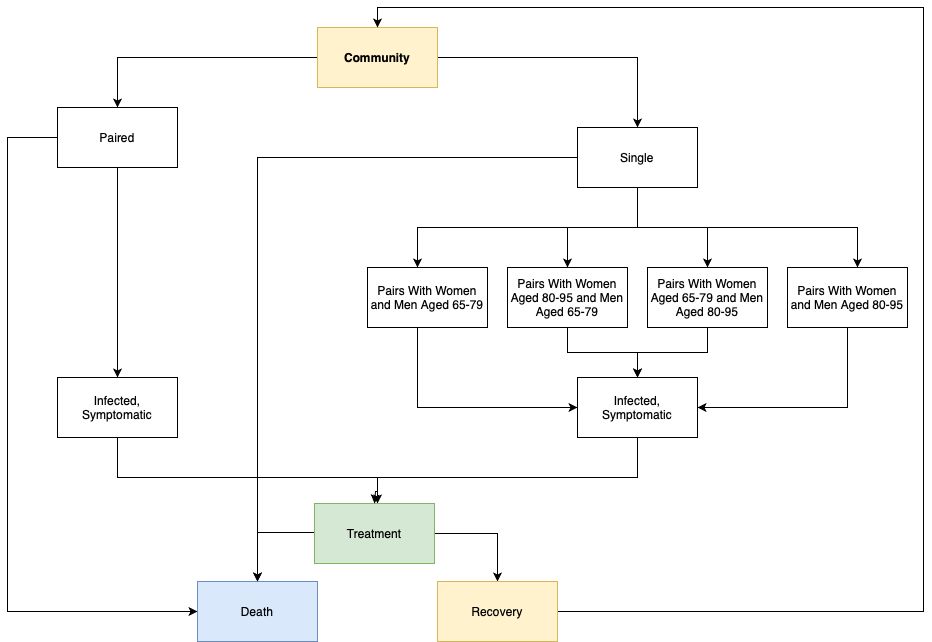

The diagram above was exported from draw.io. Its source (the exported page's mxGraphModel, read from the mxfile embedded in the PNG):
<mxGraphModel dx="1616" dy="559" grid="0" gridSize="10" guides="1" tooltips="1" connect="1" arrows="1" fold="1" page="1" pageScale="1" pageWidth="850" pageHeight="1100" math="0" shadow="0">
  <root>
    <mxCell id="0" />
    <mxCell id="1" parent="0" />
    <mxCell id="j5nKKLK4SG5Tgm4mU34I-4" value="" style="edgeStyle=orthogonalEdgeStyle;rounded=0;orthogonalLoop=1;jettySize=auto;html=1;" parent="1" source="j5nKKLK4SG5Tgm4mU34I-1" target="j5nKKLK4SG5Tgm4mU34I-3" edge="1">
      <mxGeometry relative="1" as="geometry" />
    </mxCell>
    <mxCell id="j5nKKLK4SG5Tgm4mU34I-6" value="" style="edgeStyle=orthogonalEdgeStyle;rounded=0;orthogonalLoop=1;jettySize=auto;html=1;" parent="1" source="j5nKKLK4SG5Tgm4mU34I-1" target="j5nKKLK4SG5Tgm4mU34I-5" edge="1">
      <mxGeometry relative="1" as="geometry" />
    </mxCell>
    <mxCell id="j5nKKLK4SG5Tgm4mU34I-1" value="Community" style="rounded=0;whiteSpace=wrap;html=1;fillColor=#fff2cc;strokeColor=#d6b656;gradientColor=none;fontStyle=1" parent="1" vertex="1">
      <mxGeometry x="290" y="200" width="120" height="60" as="geometry" />
    </mxCell>
    <mxCell id="j5nKKLK4SG5Tgm4mU34I-8" value="" style="edgeStyle=orthogonalEdgeStyle;rounded=0;orthogonalLoop=1;jettySize=auto;html=1;entryX=0.5;entryY=0;entryDx=0;entryDy=0;" parent="1" source="j5nKKLK4SG5Tgm4mU34I-5" target="j5nKKLK4SG5Tgm4mU34I-17" edge="1">
      <mxGeometry relative="1" as="geometry">
        <mxPoint x="90" y="440" as="targetPoint" />
      </mxGeometry>
    </mxCell>
    <mxCell id="j5nKKLK4SG5Tgm4mU34I-47" value="" style="edgeStyle=orthogonalEdgeStyle;rounded=0;orthogonalLoop=1;jettySize=auto;html=1;entryX=0;entryY=0.5;entryDx=0;entryDy=0;" parent="1" source="j5nKKLK4SG5Tgm4mU34I-5" target="j5nKKLK4SG5Tgm4mU34I-38" edge="1">
      <mxGeometry relative="1" as="geometry">
        <mxPoint x="-50" y="310" as="targetPoint" />
        <Array as="points">
          <mxPoint x="-20" y="310" />
          <mxPoint x="-20" y="784" />
        </Array>
      </mxGeometry>
    </mxCell>
    <mxCell id="j5nKKLK4SG5Tgm4mU34I-5" value="Paired" style="rounded=0;whiteSpace=wrap;html=1;" parent="1" vertex="1">
      <mxGeometry x="30" y="280" width="120" height="60" as="geometry" />
    </mxCell>
    <mxCell id="j5nKKLK4SG5Tgm4mU34I-35" value="" style="edgeStyle=orthogonalEdgeStyle;rounded=0;orthogonalLoop=1;jettySize=auto;html=1;" parent="1" source="j5nKKLK4SG5Tgm4mU34I-17" target="j5nKKLK4SG5Tgm4mU34I-34" edge="1">
      <mxGeometry relative="1" as="geometry">
        <Array as="points">
          <mxPoint x="90" y="650" />
          <mxPoint x="350" y="650" />
        </Array>
      </mxGeometry>
    </mxCell>
    <mxCell id="j5nKKLK4SG5Tgm4mU34I-17" value="Infected, Symptomatic" style="rounded=0;whiteSpace=wrap;html=1;" parent="1" vertex="1">
      <mxGeometry x="30" y="550" width="120" height="60" as="geometry" />
    </mxCell>
    <mxCell id="j5nKKLK4SG5Tgm4mU34I-39" value="" style="edgeStyle=orthogonalEdgeStyle;rounded=0;orthogonalLoop=1;jettySize=auto;html=1;" parent="1" source="j5nKKLK4SG5Tgm4mU34I-34" target="j5nKKLK4SG5Tgm4mU34I-38" edge="1">
      <mxGeometry relative="1" as="geometry">
        <Array as="points">
          <mxPoint x="230" y="705" />
        </Array>
      </mxGeometry>
    </mxCell>
    <mxCell id="j5nKKLK4SG5Tgm4mU34I-41" value="" style="edgeStyle=orthogonalEdgeStyle;rounded=0;orthogonalLoop=1;jettySize=auto;html=1;" parent="1" source="j5nKKLK4SG5Tgm4mU34I-34" target="j5nKKLK4SG5Tgm4mU34I-40" edge="1">
      <mxGeometry relative="1" as="geometry" />
    </mxCell>
    <mxCell id="j5nKKLK4SG5Tgm4mU34I-34" value="Treatment" style="rounded=0;whiteSpace=wrap;html=1;fillColor=#d5e8d4;strokeColor=#82b366;" parent="1" vertex="1">
      <mxGeometry x="287" y="676" width="120" height="60" as="geometry" />
    </mxCell>
    <mxCell id="j5nKKLK4SG5Tgm4mU34I-43" value="" style="edgeStyle=orthogonalEdgeStyle;rounded=0;orthogonalLoop=1;jettySize=auto;html=1;entryX=0.5;entryY=0;entryDx=0;entryDy=0;" parent="1" source="j5nKKLK4SG5Tgm4mU34I-40" target="j5nKKLK4SG5Tgm4mU34I-1" edge="1">
      <mxGeometry relative="1" as="geometry">
        <mxPoint x="610" y="920" as="targetPoint" />
        <Array as="points">
          <mxPoint x="896" y="784" />
          <mxPoint x="896" y="180" />
          <mxPoint x="350" y="180" />
        </Array>
        <mxPoint x="533" y="784" as="sourcePoint" />
      </mxGeometry>
    </mxCell>
    <mxCell id="j5nKKLK4SG5Tgm4mU34I-40" value="Recovery" style="rounded=0;whiteSpace=wrap;html=1;fillColor=#fff2cc;strokeColor=#d6b656;" parent="1" vertex="1">
      <mxGeometry x="410" y="754" width="120" height="60" as="geometry" />
    </mxCell>
    <mxCell id="j5nKKLK4SG5Tgm4mU34I-38" value="Death" style="rounded=0;whiteSpace=wrap;html=1;fillColor=#dae8fc;strokeColor=#6c8ebf;" parent="1" vertex="1">
      <mxGeometry x="170" y="754" width="120" height="60" as="geometry" />
    </mxCell>
    <mxCell id="j5nKKLK4SG5Tgm4mU34I-10" value="" style="edgeStyle=orthogonalEdgeStyle;rounded=0;orthogonalLoop=1;jettySize=auto;html=1;" parent="1" source="j5nKKLK4SG5Tgm4mU34I-3" target="j5nKKLK4SG5Tgm4mU34I-9" edge="1">
      <mxGeometry relative="1" as="geometry">
        <Array as="points">
          <mxPoint x="610" y="400" />
          <mxPoint x="390" y="400" />
        </Array>
      </mxGeometry>
    </mxCell>
    <mxCell id="j5nKKLK4SG5Tgm4mU34I-12" value="" style="edgeStyle=orthogonalEdgeStyle;rounded=0;orthogonalLoop=1;jettySize=auto;html=1;" parent="1" source="j5nKKLK4SG5Tgm4mU34I-3" target="j5nKKLK4SG5Tgm4mU34I-11" edge="1">
      <mxGeometry relative="1" as="geometry">
        <Array as="points">
          <mxPoint x="610" y="400" />
          <mxPoint x="830" y="400" />
        </Array>
      </mxGeometry>
    </mxCell>
    <mxCell id="j5nKKLK4SG5Tgm4mU34I-14" value="" style="edgeStyle=orthogonalEdgeStyle;rounded=0;orthogonalLoop=1;jettySize=auto;html=1;" parent="1" source="j5nKKLK4SG5Tgm4mU34I-3" target="j5nKKLK4SG5Tgm4mU34I-13" edge="1">
      <mxGeometry relative="1" as="geometry" />
    </mxCell>
    <mxCell id="j5nKKLK4SG5Tgm4mU34I-16" value="" style="edgeStyle=orthogonalEdgeStyle;rounded=0;orthogonalLoop=1;jettySize=auto;html=1;" parent="1" source="j5nKKLK4SG5Tgm4mU34I-3" target="j5nKKLK4SG5Tgm4mU34I-15" edge="1">
      <mxGeometry relative="1" as="geometry">
        <mxPoint x="560" y="430" as="targetPoint" />
      </mxGeometry>
    </mxCell>
    <mxCell id="j5nKKLK4SG5Tgm4mU34I-49" value="" style="edgeStyle=orthogonalEdgeStyle;rounded=0;orthogonalLoop=1;jettySize=auto;html=1;entryX=0.5;entryY=0;entryDx=0;entryDy=0;" parent="1" source="j5nKKLK4SG5Tgm4mU34I-3" target="j5nKKLK4SG5Tgm4mU34I-38" edge="1">
      <mxGeometry relative="1" as="geometry">
        <mxPoint x="470" y="330" as="targetPoint" />
        <Array as="points">
          <mxPoint x="230" y="330" />
        </Array>
      </mxGeometry>
    </mxCell>
    <mxCell id="j5nKKLK4SG5Tgm4mU34I-3" value="Single" style="rounded=0;whiteSpace=wrap;html=1;" parent="1" vertex="1">
      <mxGeometry x="550" y="300" width="120" height="60" as="geometry" />
    </mxCell>
    <mxCell id="j5nKKLK4SG5Tgm4mU34I-29" value="" style="edgeStyle=orthogonalEdgeStyle;rounded=0;orthogonalLoop=1;jettySize=auto;html=1;entryX=0.5;entryY=0;entryDx=0;entryDy=0;" parent="1" source="j5nKKLK4SG5Tgm4mU34I-15" target="j5nKKLK4SG5Tgm4mU34I-19" edge="1">
      <mxGeometry relative="1" as="geometry">
        <mxPoint x="540" y="580" as="targetPoint" />
      </mxGeometry>
    </mxCell>
    <mxCell id="j5nKKLK4SG5Tgm4mU34I-15" value="Pairs With Women Aged 80-95 and Men Aged 65-79" style="rounded=0;whiteSpace=wrap;html=1;" parent="1" vertex="1">
      <mxGeometry x="480" y="440" width="120" height="60" as="geometry" />
    </mxCell>
    <mxCell id="j5nKKLK4SG5Tgm4mU34I-31" value="" style="edgeStyle=orthogonalEdgeStyle;rounded=0;orthogonalLoop=1;jettySize=auto;html=1;entryX=0.5;entryY=0;entryDx=0;entryDy=0;" parent="1" source="j5nKKLK4SG5Tgm4mU34I-13" target="j5nKKLK4SG5Tgm4mU34I-19" edge="1">
      <mxGeometry relative="1" as="geometry">
        <mxPoint x="680" y="580" as="targetPoint" />
      </mxGeometry>
    </mxCell>
    <mxCell id="j5nKKLK4SG5Tgm4mU34I-13" value="Pairs With Women Aged 65-79 and Men Aged 80-95" style="rounded=0;whiteSpace=wrap;html=1;" parent="1" vertex="1">
      <mxGeometry x="620" y="440" width="120" height="60" as="geometry" />
    </mxCell>
    <mxCell id="j5nKKLK4SG5Tgm4mU34I-33" value="" style="edgeStyle=orthogonalEdgeStyle;rounded=0;orthogonalLoop=1;jettySize=auto;html=1;entryX=1;entryY=0.5;entryDx=0;entryDy=0;" parent="1" source="j5nKKLK4SG5Tgm4mU34I-11" target="j5nKKLK4SG5Tgm4mU34I-19" edge="1">
      <mxGeometry relative="1" as="geometry">
        <mxPoint x="820" y="580" as="targetPoint" />
        <Array as="points">
          <mxPoint x="820" y="580" />
        </Array>
      </mxGeometry>
    </mxCell>
    <mxCell id="j5nKKLK4SG5Tgm4mU34I-11" value="Pairs With Women and Men Aged 80-95" style="rounded=0;whiteSpace=wrap;html=1;" parent="1" vertex="1">
      <mxGeometry x="760" y="440" width="120" height="60" as="geometry" />
    </mxCell>
    <mxCell id="j5nKKLK4SG5Tgm4mU34I-20" value="" style="edgeStyle=orthogonalEdgeStyle;rounded=0;orthogonalLoop=1;jettySize=auto;html=1;" parent="1" source="j5nKKLK4SG5Tgm4mU34I-9" target="j5nKKLK4SG5Tgm4mU34I-19" edge="1">
      <mxGeometry relative="1" as="geometry">
        <Array as="points">
          <mxPoint x="390" y="580" />
        </Array>
      </mxGeometry>
    </mxCell>
    <mxCell id="j5nKKLK4SG5Tgm4mU34I-9" value="Pairs With Women and Men Aged 65-79" style="rounded=0;whiteSpace=wrap;html=1;" parent="1" vertex="1">
      <mxGeometry x="340" y="440" width="120" height="60" as="geometry" />
    </mxCell>
    <mxCell id="j5nKKLK4SG5Tgm4mU34I-37" value="" style="edgeStyle=orthogonalEdgeStyle;rounded=0;orthogonalLoop=1;jettySize=auto;html=1;entryX=0.5;entryY=0;entryDx=0;entryDy=0;" parent="1" source="j5nKKLK4SG5Tgm4mU34I-19" target="j5nKKLK4SG5Tgm4mU34I-34" edge="1">
      <mxGeometry relative="1" as="geometry">
        <mxPoint x="610" y="721" as="targetPoint" />
        <Array as="points">
          <mxPoint x="610" y="650" />
          <mxPoint x="350" y="650" />
          <mxPoint x="350" y="664" />
          <mxPoint x="348" y="664" />
        </Array>
      </mxGeometry>
    </mxCell>
    <mxCell id="j5nKKLK4SG5Tgm4mU34I-19" value="Infected, Symptomatic" style="rounded=0;whiteSpace=wrap;html=1;" parent="1" vertex="1">
      <mxGeometry x="550" y="550" width="120" height="60" as="geometry" />
    </mxCell>
  </root>
</mxGraphModel>